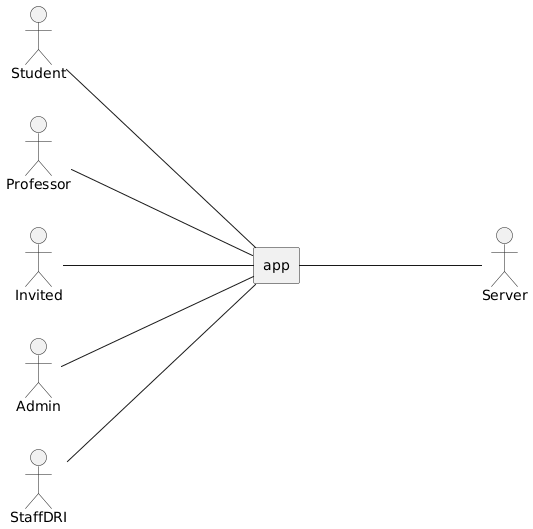

The diagram above was rendered by PlantUML. Its source (embedded in the PNG):
@startuml
left to right direction

actor Student as s
actor Professor as p
actor Invited as i
actor Admin as a
actor StaffDRI as DRI
actor Server

rectangle app {
  s --down-- (app)
  p --down-- (app)
  i --down-- (app)
  a --down-- (app)
  DRI --down-- (app)

  Server --up-- (app)
}
@enduml